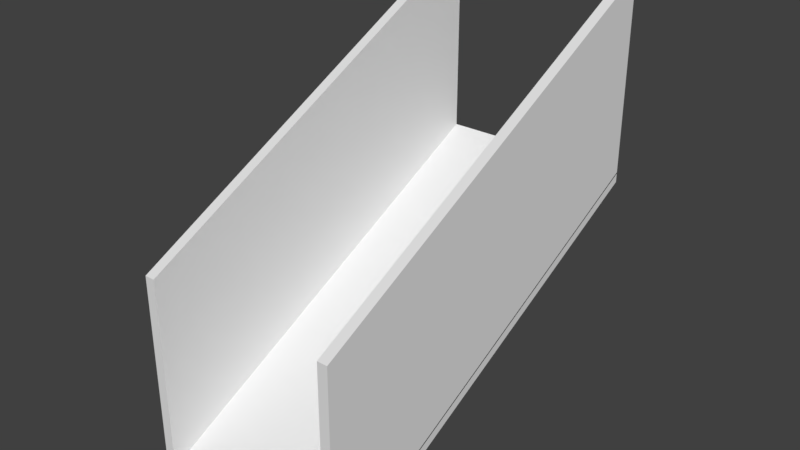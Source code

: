 # Source: Ramp.blend  (saved by Blender 2.78.0; exported with 4.5.12 LTS)
import bpy
from mathutils import Matrix  # noqa: F401  (used for matrix-valued properties, if any)

bpy.ops.wm.read_factory_settings(use_empty=True)
scene = bpy.context.scene
scene.name = 'Scene'

# ---- collections
col_collection_1 = bpy.data.collections.new('Collection 1'); scene.collection.children.link(col_collection_1)

# ---- world
world_world = bpy.data.worlds.new('World'); scene.world = world_world
world_world.color = (0.05088, 0.05088, 0.05088)
world_world.use_sun_shadow = False
world_world.sun_shadow_jitter_overblur = 0.0
world_world.cycles.sampling_method = 'MANUAL'

# ---- meshes
me_cube_000 = bpy.data.meshes.new('Cube.000')
me_cube_000.from_pydata([(-1.0, -1.0, -1.0), (-1.0, 3.0, 1.0), (1.0, -1.0, -1.0), (1.0, 3.0, 1.0), (-1.0, -1.0, -0.9), (-1.0, 3.0, 1.1), (1.0, 3.0, 1.1), (1.0, -1.0, -0.9), (0.9213, 3.0, 1.0), (-0.9213, 3.0, 1.0), (-0.9213, -1.0, -1.0), (0.9213, -1.0, -1.0), (0.9213, -1.0, -0.9), (-0.9213, -1.0, -0.9), (-0.9213, 3.0, 1.1), (0.9213, 3.0, 1.1)], [], [(8, 3, 2, 11), (10, 13, 4, 0), (3, 6, 7, 2), (8, 15, 6, 3), (0, 4, 5, 1), (1, 5, 14, 9), (9, 14, 15, 8), (12, 15, 14, 13), (2, 7, 12, 11), (11, 12, 13, 10), (1, 9, 10, 0), (9, 8, 11, 10)])
me_cube_000.use_remesh_preserve_volume = False
me_cube_000.use_remesh_preserve_attributes = False
me_cube_000.use_mirror_vertex_groups = False
me_cube_000.update()
me_cube_001 = bpy.data.meshes.new('Cube.001')
me_cube_001.from_pydata([(-1.0, -1.0, -0.913), (-1.0, -1.0, 1.0), (-1.0, 3.0, 3.0), (-1.0, 3.0, 1.087), (1.0, 3.0, 3.0), (1.0, 3.0, 1.087), (1.0, -1.0, 1.0), (1.0, -1.0, -0.913), (0.9, -1.0, -0.913), (-0.9, -1.0, -0.913), (0.9, -1.0, 1.0), (-0.9, -1.0, 1.0), (-0.9, 3.0, 1.087), (0.9, 3.0, 1.087), (-0.9, 3.0, 3.0), (0.9, 3.0, 3.0)], [], [(8, 10, 15, 13), (9, 11, 1, 0), (5, 4, 6, 7), (13, 15, 4, 5), (0, 1, 2, 3), (3, 2, 14, 12), (12, 14, 11, 9), (7, 6, 10, 8), (11, 14, 2, 1), (6, 4, 15, 10)])
me_cube_001.use_remesh_preserve_volume = False
me_cube_001.use_remesh_preserve_attributes = False
me_cube_001.use_mirror_vertex_groups = False
me_cube_001.update()

# ---- objects
ob_cube_001 = bpy.data.objects.new('Cube.001', me_cube_000)
ob_cube = bpy.data.objects.new('Cube', me_cube_001)

# ---- transforms, parenting, visibility, modifiers, constraints
ob_cube_001.location = (1.0, 1.0, 1.0)
ob_cube_001.lineart.crease_threshold = 0.0
ob_cube.location = (1.0, 1.0, 1.0)
ob_cube.lineart.crease_threshold = 0.0

# ---- collection membership
col_collection_1.objects.link(ob_cube_001)
col_collection_1.objects.link(ob_cube)

# ---- scene / render settings (as saved in the file)
scene.frame_start = 1; scene.frame_end = 250; scene.frame_set(1)
scene.render.engine = 'BLENDER_EEVEE_NEXT'
scene.render.resolution_percentage = 50
scene.render.dither_intensity = 0.0
scene.cycles.use_denoising = False
scene.cycles.samples = 128
scene.cycles.sampling_pattern = 'TABULATED_SOBOL'
scene.cycles.light_sampling_threshold = 0.0
scene.cycles.use_adaptive_sampling = False
scene.cycles.use_light_tree = False
scene.cycles.blur_glossy = 0.0
scene.cycles.sample_clamp_indirect = 0.0
scene.view_settings.view_transform = 'Standard'
bpy.context.view_layer.update()

# ---- added for rendering (the .blend has no active camera and no usable light): camera, sun
cam_auto = bpy.data.cameras.new('AutoCamera')
cam_auto.lens = 50.0
cam_auto.sensor_width = 36.0
cam_auto.clip_end = 1000.0
ob_auto_camera = bpy.data.objects.new('AutoCamera', cam_auto)
scene.collection.objects.link(ob_auto_camera)
ob_auto_camera.location = (6.55135, -4.66162, 6.44108)
ob_auto_camera.rotation_euler = (1.09748, -7.21219e-08, 0.694738)
scene.camera = ob_auto_camera
light_auto_sun = bpy.data.lights.new('AutoSun', 'SUN')
light_auto_sun.energy = 3.0
light_auto_sun.angle = 0.0523599
ob_auto_sun = bpy.data.objects.new('AutoSun', light_auto_sun)
scene.collection.objects.link(ob_auto_sun)
ob_auto_sun.rotation_euler = (0.872665, 0.174533, 0.523599)
bpy.context.view_layer.update()
